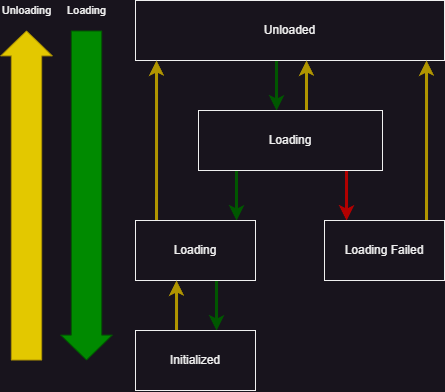

The diagram above was exported from draw.io. Its source (the exported page's mxGraphModel, read from the mxfile embedded in the PNG):
<mxGraphModel dx="2037" dy="858" grid="1" gridSize="10" guides="1" tooltips="1" connect="1" arrows="1" fold="1" page="1" pageScale="1" pageWidth="827" pageHeight="1169" math="0" shadow="0">
  <root>
    <mxCell id="0" />
    <mxCell id="1" parent="0" />
    <mxCell id="uA1Y7UNS3_xpZ8VJRqdb-11" style="edgeStyle=orthogonalEdgeStyle;rounded=0;orthogonalLoop=1;jettySize=auto;html=1;fillColor=#008a00;strokeColor=#005700;strokeWidth=3;" edge="1" parent="1" source="uA1Y7UNS3_xpZ8VJRqdb-6" target="uA1Y7UNS3_xpZ8VJRqdb-7">
      <mxGeometry relative="1" as="geometry">
        <Array as="points">
          <mxPoint x="400" y="200" />
          <mxPoint x="400" y="200" />
        </Array>
      </mxGeometry>
    </mxCell>
    <mxCell id="uA1Y7UNS3_xpZ8VJRqdb-6" value="Unloaded" style="rounded=0;whiteSpace=wrap;html=1;" vertex="1" parent="1">
      <mxGeometry x="259" y="120" width="309" height="60" as="geometry" />
    </mxCell>
    <mxCell id="uA1Y7UNS3_xpZ8VJRqdb-14" style="edgeStyle=orthogonalEdgeStyle;rounded=0;orthogonalLoop=1;jettySize=auto;html=1;strokeWidth=3;fillColor=#e3c800;strokeColor=#B09500;" edge="1" parent="1" source="uA1Y7UNS3_xpZ8VJRqdb-7" target="uA1Y7UNS3_xpZ8VJRqdb-6">
      <mxGeometry relative="1" as="geometry">
        <Array as="points">
          <mxPoint x="430" y="190" />
          <mxPoint x="430" y="190" />
        </Array>
      </mxGeometry>
    </mxCell>
    <mxCell id="uA1Y7UNS3_xpZ8VJRqdb-18" style="edgeStyle=orthogonalEdgeStyle;rounded=0;orthogonalLoop=1;jettySize=auto;html=1;fillColor=#008a00;strokeColor=#005700;strokeWidth=3;" edge="1" parent="1" source="uA1Y7UNS3_xpZ8VJRqdb-7" target="uA1Y7UNS3_xpZ8VJRqdb-8">
      <mxGeometry relative="1" as="geometry">
        <Array as="points">
          <mxPoint x="360" y="330" />
          <mxPoint x="360" y="330" />
        </Array>
      </mxGeometry>
    </mxCell>
    <mxCell id="uA1Y7UNS3_xpZ8VJRqdb-19" style="edgeStyle=orthogonalEdgeStyle;rounded=0;orthogonalLoop=1;jettySize=auto;html=1;fillColor=#e51400;strokeColor=#B20000;strokeWidth=3;" edge="1" parent="1" source="uA1Y7UNS3_xpZ8VJRqdb-7" target="uA1Y7UNS3_xpZ8VJRqdb-9">
      <mxGeometry relative="1" as="geometry">
        <Array as="points">
          <mxPoint x="470" y="310" />
          <mxPoint x="470" y="310" />
        </Array>
      </mxGeometry>
    </mxCell>
    <mxCell id="uA1Y7UNS3_xpZ8VJRqdb-7" value="Loading" style="whiteSpace=wrap;html=1;" vertex="1" parent="1">
      <mxGeometry x="322" y="230" width="184" height="60" as="geometry" />
    </mxCell>
    <mxCell id="uA1Y7UNS3_xpZ8VJRqdb-16" style="edgeStyle=orthogonalEdgeStyle;rounded=0;orthogonalLoop=1;jettySize=auto;html=1;fillColor=#008a00;strokeColor=#005700;strokeWidth=3;" edge="1" parent="1" source="uA1Y7UNS3_xpZ8VJRqdb-8" target="uA1Y7UNS3_xpZ8VJRqdb-15">
      <mxGeometry relative="1" as="geometry">
        <Array as="points">
          <mxPoint x="340" y="430" />
          <mxPoint x="340" y="430" />
        </Array>
      </mxGeometry>
    </mxCell>
    <mxCell id="uA1Y7UNS3_xpZ8VJRqdb-21" style="edgeStyle=orthogonalEdgeStyle;rounded=0;orthogonalLoop=1;jettySize=auto;html=1;fillColor=#e3c800;strokeColor=#B09500;strokeWidth=3;" edge="1" parent="1" source="uA1Y7UNS3_xpZ8VJRqdb-8" target="uA1Y7UNS3_xpZ8VJRqdb-6">
      <mxGeometry relative="1" as="geometry">
        <Array as="points">
          <mxPoint x="280" y="310" />
          <mxPoint x="280" y="310" />
        </Array>
      </mxGeometry>
    </mxCell>
    <mxCell id="uA1Y7UNS3_xpZ8VJRqdb-8" value="Loading" style="whiteSpace=wrap;html=1;" vertex="1" parent="1">
      <mxGeometry x="259" y="340" width="120" height="60" as="geometry" />
    </mxCell>
    <mxCell id="uA1Y7UNS3_xpZ8VJRqdb-20" style="edgeStyle=orthogonalEdgeStyle;rounded=0;orthogonalLoop=1;jettySize=auto;html=1;strokeWidth=3;fillColor=#e3c800;strokeColor=#B09500;" edge="1" parent="1" source="uA1Y7UNS3_xpZ8VJRqdb-9" target="uA1Y7UNS3_xpZ8VJRqdb-6">
      <mxGeometry relative="1" as="geometry">
        <Array as="points">
          <mxPoint x="550" y="300" />
          <mxPoint x="550" y="300" />
        </Array>
      </mxGeometry>
    </mxCell>
    <mxCell id="uA1Y7UNS3_xpZ8VJRqdb-9" value="Loading Failed" style="whiteSpace=wrap;html=1;" vertex="1" parent="1">
      <mxGeometry x="448" y="340" width="120" height="60" as="geometry" />
    </mxCell>
    <mxCell id="uA1Y7UNS3_xpZ8VJRqdb-17" style="edgeStyle=orthogonalEdgeStyle;rounded=0;orthogonalLoop=1;jettySize=auto;html=1;fillColor=#e3c800;strokeColor=#B09500;strokeWidth=3;" edge="1" parent="1" source="uA1Y7UNS3_xpZ8VJRqdb-15" target="uA1Y7UNS3_xpZ8VJRqdb-8">
      <mxGeometry relative="1" as="geometry">
        <Array as="points">
          <mxPoint x="300" y="430" />
          <mxPoint x="300" y="430" />
        </Array>
      </mxGeometry>
    </mxCell>
    <mxCell id="uA1Y7UNS3_xpZ8VJRqdb-15" value="Initialized" style="whiteSpace=wrap;html=1;" vertex="1" parent="1">
      <mxGeometry x="259" y="450" width="120" height="60" as="geometry" />
    </mxCell>
    <mxCell id="uA1Y7UNS3_xpZ8VJRqdb-22" value="" style="shape=flexArrow;endArrow=classic;html=1;rounded=0;width=30.344827586206897;endSize=7.951724137931034;fillColor=#008a00;strokeColor=#005700;" edge="1" parent="1">
      <mxGeometry width="50" height="50" relative="1" as="geometry">
        <mxPoint x="210" y="150" as="sourcePoint" />
        <mxPoint x="210" y="480" as="targetPoint" />
      </mxGeometry>
    </mxCell>
    <mxCell id="uA1Y7UNS3_xpZ8VJRqdb-24" value="Loading" style="edgeLabel;html=1;align=center;verticalAlign=middle;resizable=0;points=[];" vertex="1" connectable="0" parent="uA1Y7UNS3_xpZ8VJRqdb-22">
      <mxGeometry x="0.1986" y="-10" relative="1" as="geometry">
        <mxPoint x="10" y="-218" as="offset" />
      </mxGeometry>
    </mxCell>
    <mxCell id="uA1Y7UNS3_xpZ8VJRqdb-25" value="" style="shape=flexArrow;endArrow=classic;html=1;rounded=0;width=30.344827586206897;endSize=7.951724137931034;fillColor=#e3c800;strokeColor=#B09500;" edge="1" parent="1">
      <mxGeometry width="50" height="50" relative="1" as="geometry">
        <mxPoint x="150" y="480" as="sourcePoint" />
        <mxPoint x="150" y="150" as="targetPoint" />
      </mxGeometry>
    </mxCell>
    <mxCell id="uA1Y7UNS3_xpZ8VJRqdb-26" value="Unloading" style="edgeLabel;html=1;align=center;verticalAlign=middle;resizable=0;points=[];" vertex="1" connectable="0" parent="uA1Y7UNS3_xpZ8VJRqdb-25">
      <mxGeometry x="0.1986" y="-10" relative="1" as="geometry">
        <mxPoint x="-10" y="-152" as="offset" />
      </mxGeometry>
    </mxCell>
  </root>
</mxGraphModel>